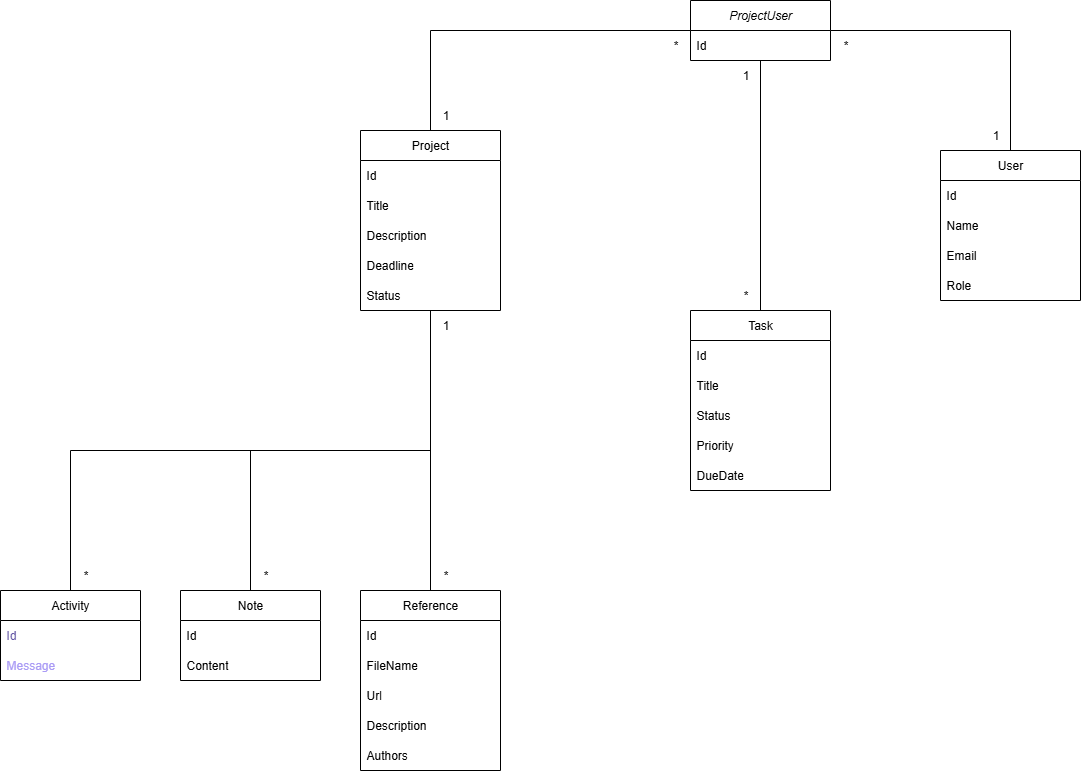

The diagram above was exported from draw.io. Its source (the exported page's mxGraphModel, read from the mxfile embedded in the PNG):
<mxGraphModel dx="1668" dy="2094" grid="1" gridSize="10" guides="1" tooltips="1" connect="1" arrows="1" fold="1" page="1" pageScale="1" pageWidth="827" pageHeight="1169" math="0" shadow="0">
  <root>
    <mxCell id="0" />
    <mxCell id="1" parent="0" />
    <mxCell id="fvIKBjMohI9ecKHUE_Nv-9" style="edgeStyle=orthogonalEdgeStyle;rounded=0;orthogonalLoop=1;jettySize=auto;html=1;exitX=0.5;exitY=0;exitDx=0;exitDy=0;endArrow=none;endFill=0;" edge="1" parent="1" source="fvIKBjMohI9ecKHUE_Nv-1" target="fvIKBjMohI9ecKHUE_Nv-5">
      <mxGeometry relative="1" as="geometry" />
    </mxCell>
    <mxCell id="fvIKBjMohI9ecKHUE_Nv-14" style="edgeStyle=orthogonalEdgeStyle;rounded=0;orthogonalLoop=1;jettySize=auto;html=1;endArrow=none;endFill=0;exitX=0.5;exitY=0;exitDx=0;exitDy=0;" edge="1" parent="1" source="fvIKBjMohI9ecKHUE_Nv-10" target="fvIKBjMohI9ecKHUE_Nv-5">
      <mxGeometry relative="1" as="geometry" />
    </mxCell>
    <mxCell id="fvIKBjMohI9ecKHUE_Nv-21" style="edgeStyle=orthogonalEdgeStyle;rounded=0;orthogonalLoop=1;jettySize=auto;html=1;exitX=0.5;exitY=0;exitDx=0;exitDy=0;endArrow=none;endFill=0;" edge="1" parent="1" source="fvIKBjMohI9ecKHUE_Nv-15" target="fvIKBjMohI9ecKHUE_Nv-5">
      <mxGeometry relative="1" as="geometry" />
    </mxCell>
    <mxCell id="fvIKBjMohI9ecKHUE_Nv-61" style="edgeStyle=orthogonalEdgeStyle;rounded=0;orthogonalLoop=1;jettySize=auto;html=1;endArrow=none;endFill=0;" edge="1" parent="1" source="fvIKBjMohI9ecKHUE_Nv-26" target="fvIKBjMohI9ecKHUE_Nv-49">
      <mxGeometry relative="1" as="geometry" />
    </mxCell>
    <mxCell id="fvIKBjMohI9ecKHUE_Nv-26" value="Task" style="swimlane;fontStyle=0;childLayout=stackLayout;horizontal=1;startSize=30;horizontalStack=0;resizeParent=1;resizeParentMax=0;resizeLast=0;collapsible=1;marginBottom=0;whiteSpace=wrap;html=1;" vertex="1" parent="1">
      <mxGeometry x="770" y="240" width="140" height="180" as="geometry" />
    </mxCell>
    <mxCell id="fvIKBjMohI9ecKHUE_Nv-27" value="Id" style="text;strokeColor=none;fillColor=none;align=left;verticalAlign=middle;spacingLeft=4;spacingRight=4;overflow=hidden;points=[[0,0.5],[1,0.5]];portConstraint=eastwest;rotatable=0;whiteSpace=wrap;html=1;" vertex="1" parent="fvIKBjMohI9ecKHUE_Nv-26">
      <mxGeometry y="30" width="140" height="30" as="geometry" />
    </mxCell>
    <mxCell id="fvIKBjMohI9ecKHUE_Nv-28" value="Title" style="text;strokeColor=none;fillColor=none;align=left;verticalAlign=middle;spacingLeft=4;spacingRight=4;overflow=hidden;points=[[0,0.5],[1,0.5]];portConstraint=eastwest;rotatable=0;whiteSpace=wrap;html=1;" vertex="1" parent="fvIKBjMohI9ecKHUE_Nv-26">
      <mxGeometry y="60" width="140" height="30" as="geometry" />
    </mxCell>
    <mxCell id="fvIKBjMohI9ecKHUE_Nv-29" value="Status" style="text;strokeColor=none;fillColor=none;align=left;verticalAlign=middle;spacingLeft=4;spacingRight=4;overflow=hidden;points=[[0,0.5],[1,0.5]];portConstraint=eastwest;rotatable=0;whiteSpace=wrap;html=1;" vertex="1" parent="fvIKBjMohI9ecKHUE_Nv-26">
      <mxGeometry y="90" width="140" height="30" as="geometry" />
    </mxCell>
    <mxCell id="fvIKBjMohI9ecKHUE_Nv-31" value="Priority" style="text;strokeColor=none;fillColor=none;align=left;verticalAlign=middle;spacingLeft=4;spacingRight=4;overflow=hidden;points=[[0,0.5],[1,0.5]];portConstraint=eastwest;rotatable=0;whiteSpace=wrap;html=1;" vertex="1" parent="fvIKBjMohI9ecKHUE_Nv-26">
      <mxGeometry y="120" width="140" height="30" as="geometry" />
    </mxCell>
    <mxCell id="fvIKBjMohI9ecKHUE_Nv-30" value="DueDate" style="text;strokeColor=none;fillColor=none;align=left;verticalAlign=middle;spacingLeft=4;spacingRight=4;overflow=hidden;points=[[0,0.5],[1,0.5]];portConstraint=eastwest;rotatable=0;whiteSpace=wrap;html=1;" vertex="1" parent="fvIKBjMohI9ecKHUE_Nv-26">
      <mxGeometry y="150" width="140" height="30" as="geometry" />
    </mxCell>
    <mxCell id="fvIKBjMohI9ecKHUE_Nv-56" style="edgeStyle=orthogonalEdgeStyle;rounded=0;orthogonalLoop=1;jettySize=auto;html=1;entryX=1;entryY=0.5;entryDx=0;entryDy=0;exitX=0.5;exitY=0;exitDx=0;exitDy=0;endArrow=none;endFill=0;" edge="1" parent="1" source="fvIKBjMohI9ecKHUE_Nv-32" target="fvIKBjMohI9ecKHUE_Nv-49">
      <mxGeometry relative="1" as="geometry" />
    </mxCell>
    <mxCell id="fvIKBjMohI9ecKHUE_Nv-32" value="User" style="swimlane;fontStyle=0;childLayout=stackLayout;horizontal=1;startSize=30;horizontalStack=0;resizeParent=1;resizeParentMax=0;resizeLast=0;collapsible=1;marginBottom=0;whiteSpace=wrap;html=1;" vertex="1" parent="1">
      <mxGeometry x="1020" y="80" width="140" height="150" as="geometry" />
    </mxCell>
    <mxCell id="fvIKBjMohI9ecKHUE_Nv-33" value="Id" style="text;strokeColor=none;fillColor=none;align=left;verticalAlign=middle;spacingLeft=4;spacingRight=4;overflow=hidden;points=[[0,0.5],[1,0.5]];portConstraint=eastwest;rotatable=0;whiteSpace=wrap;html=1;" vertex="1" parent="fvIKBjMohI9ecKHUE_Nv-32">
      <mxGeometry y="30" width="140" height="30" as="geometry" />
    </mxCell>
    <mxCell id="fvIKBjMohI9ecKHUE_Nv-34" value="Name" style="text;strokeColor=none;fillColor=none;align=left;verticalAlign=middle;spacingLeft=4;spacingRight=4;overflow=hidden;points=[[0,0.5],[1,0.5]];portConstraint=eastwest;rotatable=0;whiteSpace=wrap;html=1;" vertex="1" parent="fvIKBjMohI9ecKHUE_Nv-32">
      <mxGeometry y="60" width="140" height="30" as="geometry" />
    </mxCell>
    <mxCell id="fvIKBjMohI9ecKHUE_Nv-35" value="Email" style="text;strokeColor=none;fillColor=none;align=left;verticalAlign=middle;spacingLeft=4;spacingRight=4;overflow=hidden;points=[[0,0.5],[1,0.5]];portConstraint=eastwest;rotatable=0;whiteSpace=wrap;html=1;" vertex="1" parent="fvIKBjMohI9ecKHUE_Nv-32">
      <mxGeometry y="90" width="140" height="30" as="geometry" />
    </mxCell>
    <mxCell id="fvIKBjMohI9ecKHUE_Nv-42" value="Role" style="text;strokeColor=none;fillColor=none;align=left;verticalAlign=middle;spacingLeft=4;spacingRight=4;overflow=hidden;points=[[0,0.5],[1,0.5]];portConstraint=eastwest;rotatable=0;whiteSpace=wrap;html=1;" vertex="1" parent="fvIKBjMohI9ecKHUE_Nv-32">
      <mxGeometry y="120" width="140" height="30" as="geometry" />
    </mxCell>
    <mxCell id="fvIKBjMohI9ecKHUE_Nv-36" value="" style="group" vertex="1" connectable="0" parent="1">
      <mxGeometry x="80" y="490" width="140" height="120" as="geometry" />
    </mxCell>
    <mxCell id="fvIKBjMohI9ecKHUE_Nv-1" value="Activity" style="swimlane;fontStyle=0;childLayout=stackLayout;horizontal=1;startSize=30;horizontalStack=0;resizeParent=1;resizeParentMax=0;resizeLast=0;collapsible=1;marginBottom=0;whiteSpace=wrap;html=1;" vertex="1" parent="fvIKBjMohI9ecKHUE_Nv-36">
      <mxGeometry y="30" width="140" height="90" as="geometry" />
    </mxCell>
    <mxCell id="fvIKBjMohI9ecKHUE_Nv-2" value="&lt;div style=&quot;line-height: 19px; white-space: pre;&quot;&gt;&lt;font face=&quot;Helvetica&quot; style=&quot;color: light-dark(rgb(100, 87, 165), rgb(255, 255, 255));&quot;&gt;Id&lt;/font&gt;&lt;/div&gt;" style="text;strokeColor=none;fillColor=none;align=left;verticalAlign=middle;spacingLeft=4;spacingRight=4;overflow=hidden;points=[[0,0.5],[1,0.5]];portConstraint=eastwest;rotatable=0;whiteSpace=wrap;html=1;" vertex="1" parent="fvIKBjMohI9ecKHUE_Nv-1">
      <mxGeometry y="30" width="140" height="30" as="geometry" />
    </mxCell>
    <mxCell id="fvIKBjMohI9ecKHUE_Nv-4" value="&lt;div style=&quot;line-height: 19px; white-space: pre;&quot;&gt;&lt;font style=&quot;color: light-dark(rgb(170, 155, 245), rgb(255, 255, 255));&quot;&gt;Message&lt;/font&gt;&lt;/div&gt;" style="text;strokeColor=none;fillColor=none;align=left;verticalAlign=middle;spacingLeft=4;spacingRight=4;overflow=hidden;points=[[0,0.5],[1,0.5]];portConstraint=eastwest;rotatable=0;whiteSpace=wrap;html=1;" vertex="1" parent="fvIKBjMohI9ecKHUE_Nv-1">
      <mxGeometry y="60" width="140" height="30" as="geometry" />
    </mxCell>
    <mxCell id="fvIKBjMohI9ecKHUE_Nv-23" value="*" style="text;html=1;align=center;verticalAlign=middle;resizable=0;points=[];autosize=1;strokeColor=none;fillColor=none;" vertex="1" parent="fvIKBjMohI9ecKHUE_Nv-36">
      <mxGeometry x="70" width="30" height="30" as="geometry" />
    </mxCell>
    <mxCell id="fvIKBjMohI9ecKHUE_Nv-37" value="" style="group" vertex="1" connectable="0" parent="1">
      <mxGeometry x="260" y="490" width="140" height="120" as="geometry" />
    </mxCell>
    <mxCell id="fvIKBjMohI9ecKHUE_Nv-10" value="Note" style="swimlane;fontStyle=0;childLayout=stackLayout;horizontal=1;startSize=30;horizontalStack=0;resizeParent=1;resizeParentMax=0;resizeLast=0;collapsible=1;marginBottom=0;whiteSpace=wrap;html=1;" vertex="1" parent="fvIKBjMohI9ecKHUE_Nv-37">
      <mxGeometry y="30" width="140" height="90" as="geometry" />
    </mxCell>
    <mxCell id="fvIKBjMohI9ecKHUE_Nv-11" value="Id" style="text;strokeColor=none;fillColor=none;align=left;verticalAlign=middle;spacingLeft=4;spacingRight=4;overflow=hidden;points=[[0,0.5],[1,0.5]];portConstraint=eastwest;rotatable=0;whiteSpace=wrap;html=1;" vertex="1" parent="fvIKBjMohI9ecKHUE_Nv-10">
      <mxGeometry y="30" width="140" height="30" as="geometry" />
    </mxCell>
    <mxCell id="fvIKBjMohI9ecKHUE_Nv-12" value="Content" style="text;strokeColor=none;fillColor=none;align=left;verticalAlign=middle;spacingLeft=4;spacingRight=4;overflow=hidden;points=[[0,0.5],[1,0.5]];portConstraint=eastwest;rotatable=0;whiteSpace=wrap;html=1;" vertex="1" parent="fvIKBjMohI9ecKHUE_Nv-10">
      <mxGeometry y="60" width="140" height="30" as="geometry" />
    </mxCell>
    <mxCell id="fvIKBjMohI9ecKHUE_Nv-24" value="*" style="text;html=1;align=center;verticalAlign=middle;resizable=0;points=[];autosize=1;strokeColor=none;fillColor=none;" vertex="1" parent="fvIKBjMohI9ecKHUE_Nv-37">
      <mxGeometry x="70" width="30" height="30" as="geometry" />
    </mxCell>
    <mxCell id="fvIKBjMohI9ecKHUE_Nv-38" value="" style="group" vertex="1" connectable="0" parent="1">
      <mxGeometry x="440" y="490" width="140" height="210" as="geometry" />
    </mxCell>
    <mxCell id="fvIKBjMohI9ecKHUE_Nv-15" value="Reference" style="swimlane;fontStyle=0;childLayout=stackLayout;horizontal=1;startSize=30;horizontalStack=0;resizeParent=1;resizeParentMax=0;resizeLast=0;collapsible=1;marginBottom=0;whiteSpace=wrap;html=1;" vertex="1" parent="fvIKBjMohI9ecKHUE_Nv-38">
      <mxGeometry y="30" width="140" height="180" as="geometry" />
    </mxCell>
    <mxCell id="fvIKBjMohI9ecKHUE_Nv-16" value="Id" style="text;strokeColor=none;fillColor=none;align=left;verticalAlign=middle;spacingLeft=4;spacingRight=4;overflow=hidden;points=[[0,0.5],[1,0.5]];portConstraint=eastwest;rotatable=0;whiteSpace=wrap;html=1;" vertex="1" parent="fvIKBjMohI9ecKHUE_Nv-15">
      <mxGeometry y="30" width="140" height="30" as="geometry" />
    </mxCell>
    <mxCell id="fvIKBjMohI9ecKHUE_Nv-17" value="FileName" style="text;strokeColor=none;fillColor=none;align=left;verticalAlign=middle;spacingLeft=4;spacingRight=4;overflow=hidden;points=[[0,0.5],[1,0.5]];portConstraint=eastwest;rotatable=0;whiteSpace=wrap;html=1;" vertex="1" parent="fvIKBjMohI9ecKHUE_Nv-15">
      <mxGeometry y="60" width="140" height="30" as="geometry" />
    </mxCell>
    <mxCell id="fvIKBjMohI9ecKHUE_Nv-18" value="Url" style="text;strokeColor=none;fillColor=none;align=left;verticalAlign=middle;spacingLeft=4;spacingRight=4;overflow=hidden;points=[[0,0.5],[1,0.5]];portConstraint=eastwest;rotatable=0;whiteSpace=wrap;html=1;" vertex="1" parent="fvIKBjMohI9ecKHUE_Nv-15">
      <mxGeometry y="90" width="140" height="30" as="geometry" />
    </mxCell>
    <mxCell id="fvIKBjMohI9ecKHUE_Nv-19" value="Description" style="text;strokeColor=none;fillColor=none;align=left;verticalAlign=middle;spacingLeft=4;spacingRight=4;overflow=hidden;points=[[0,0.5],[1,0.5]];portConstraint=eastwest;rotatable=0;whiteSpace=wrap;html=1;" vertex="1" parent="fvIKBjMohI9ecKHUE_Nv-15">
      <mxGeometry y="120" width="140" height="30" as="geometry" />
    </mxCell>
    <mxCell id="fvIKBjMohI9ecKHUE_Nv-20" value="Authors" style="text;strokeColor=none;fillColor=none;align=left;verticalAlign=middle;spacingLeft=4;spacingRight=4;overflow=hidden;points=[[0,0.5],[1,0.5]];portConstraint=eastwest;rotatable=0;whiteSpace=wrap;html=1;" vertex="1" parent="fvIKBjMohI9ecKHUE_Nv-15">
      <mxGeometry y="150" width="140" height="30" as="geometry" />
    </mxCell>
    <mxCell id="fvIKBjMohI9ecKHUE_Nv-25" value="*" style="text;html=1;align=center;verticalAlign=middle;resizable=0;points=[];autosize=1;strokeColor=none;fillColor=none;" vertex="1" parent="fvIKBjMohI9ecKHUE_Nv-38">
      <mxGeometry x="70" width="30" height="30" as="geometry" />
    </mxCell>
    <mxCell id="fvIKBjMohI9ecKHUE_Nv-41" value="" style="group" vertex="1" connectable="0" parent="1">
      <mxGeometry x="440" y="60" width="140" height="210" as="geometry" />
    </mxCell>
    <mxCell id="fvIKBjMohI9ecKHUE_Nv-5" value="Project" style="swimlane;fontStyle=0;childLayout=stackLayout;horizontal=1;startSize=30;horizontalStack=0;resizeParent=1;resizeParentMax=0;resizeLast=0;collapsible=1;marginBottom=0;whiteSpace=wrap;html=1;" vertex="1" parent="fvIKBjMohI9ecKHUE_Nv-41">
      <mxGeometry width="140" height="180" as="geometry" />
    </mxCell>
    <mxCell id="fvIKBjMohI9ecKHUE_Nv-6" value="Id" style="text;strokeColor=none;fillColor=none;align=left;verticalAlign=middle;spacingLeft=4;spacingRight=4;overflow=hidden;points=[[0,0.5],[1,0.5]];portConstraint=eastwest;rotatable=0;whiteSpace=wrap;html=1;" vertex="1" parent="fvIKBjMohI9ecKHUE_Nv-5">
      <mxGeometry y="30" width="140" height="30" as="geometry" />
    </mxCell>
    <mxCell id="fvIKBjMohI9ecKHUE_Nv-7" value="Title" style="text;strokeColor=none;fillColor=none;align=left;verticalAlign=middle;spacingLeft=4;spacingRight=4;overflow=hidden;points=[[0,0.5],[1,0.5]];portConstraint=eastwest;rotatable=0;whiteSpace=wrap;html=1;" vertex="1" parent="fvIKBjMohI9ecKHUE_Nv-5">
      <mxGeometry y="60" width="140" height="30" as="geometry" />
    </mxCell>
    <mxCell id="fvIKBjMohI9ecKHUE_Nv-8" value="Description" style="text;strokeColor=none;fillColor=none;align=left;verticalAlign=middle;spacingLeft=4;spacingRight=4;overflow=hidden;points=[[0,0.5],[1,0.5]];portConstraint=eastwest;rotatable=0;whiteSpace=wrap;html=1;" vertex="1" parent="fvIKBjMohI9ecKHUE_Nv-5">
      <mxGeometry y="90" width="140" height="30" as="geometry" />
    </mxCell>
    <mxCell id="fvIKBjMohI9ecKHUE_Nv-39" value="Deadline" style="text;strokeColor=none;fillColor=none;align=left;verticalAlign=middle;spacingLeft=4;spacingRight=4;overflow=hidden;points=[[0,0.5],[1,0.5]];portConstraint=eastwest;rotatable=0;whiteSpace=wrap;html=1;" vertex="1" parent="fvIKBjMohI9ecKHUE_Nv-5">
      <mxGeometry y="120" width="140" height="30" as="geometry" />
    </mxCell>
    <mxCell id="fvIKBjMohI9ecKHUE_Nv-40" value="Status" style="text;strokeColor=none;fillColor=none;align=left;verticalAlign=middle;spacingLeft=4;spacingRight=4;overflow=hidden;points=[[0,0.5],[1,0.5]];portConstraint=eastwest;rotatable=0;whiteSpace=wrap;html=1;" vertex="1" parent="fvIKBjMohI9ecKHUE_Nv-5">
      <mxGeometry y="150" width="140" height="30" as="geometry" />
    </mxCell>
    <mxCell id="fvIKBjMohI9ecKHUE_Nv-22" value="1" style="text;html=1;align=center;verticalAlign=middle;resizable=0;points=[];autosize=1;strokeColor=none;fillColor=none;" vertex="1" parent="fvIKBjMohI9ecKHUE_Nv-41">
      <mxGeometry x="70" y="180" width="30" height="30" as="geometry" />
    </mxCell>
    <mxCell id="fvIKBjMohI9ecKHUE_Nv-44" value="1" style="text;html=1;align=center;verticalAlign=middle;resizable=0;points=[];autosize=1;strokeColor=none;fillColor=none;" vertex="1" parent="1">
      <mxGeometry x="810" y="-10" width="30" height="30" as="geometry" />
    </mxCell>
    <mxCell id="fvIKBjMohI9ecKHUE_Nv-45" value="*" style="text;html=1;align=center;verticalAlign=middle;resizable=0;points=[];autosize=1;strokeColor=none;fillColor=none;" vertex="1" parent="1">
      <mxGeometry x="810" y="210" width="30" height="30" as="geometry" />
    </mxCell>
    <mxCell id="fvIKBjMohI9ecKHUE_Nv-49" value="&lt;i&gt;ProjectUser&lt;/i&gt;" style="swimlane;fontStyle=0;childLayout=stackLayout;horizontal=1;startSize=30;horizontalStack=0;resizeParent=1;resizeParentMax=0;resizeLast=0;collapsible=1;marginBottom=0;whiteSpace=wrap;html=1;" vertex="1" parent="1">
      <mxGeometry x="770" y="-70" width="140" height="60" as="geometry" />
    </mxCell>
    <mxCell id="fvIKBjMohI9ecKHUE_Nv-50" value="Id" style="text;strokeColor=none;fillColor=none;align=left;verticalAlign=middle;spacingLeft=4;spacingRight=4;overflow=hidden;points=[[0,0.5],[1,0.5]];portConstraint=eastwest;rotatable=0;whiteSpace=wrap;html=1;" vertex="1" parent="fvIKBjMohI9ecKHUE_Nv-49">
      <mxGeometry y="30" width="140" height="30" as="geometry" />
    </mxCell>
    <mxCell id="fvIKBjMohI9ecKHUE_Nv-55" style="edgeStyle=orthogonalEdgeStyle;rounded=0;orthogonalLoop=1;jettySize=auto;html=1;entryX=0;entryY=0.5;entryDx=0;entryDy=0;exitX=0.5;exitY=0;exitDx=0;exitDy=0;endArrow=none;endFill=0;" edge="1" parent="1" source="fvIKBjMohI9ecKHUE_Nv-5" target="fvIKBjMohI9ecKHUE_Nv-49">
      <mxGeometry relative="1" as="geometry" />
    </mxCell>
    <mxCell id="fvIKBjMohI9ecKHUE_Nv-57" value="1" style="text;html=1;align=center;verticalAlign=middle;resizable=0;points=[];autosize=1;strokeColor=none;fillColor=none;" vertex="1" parent="1">
      <mxGeometry x="510" y="30" width="30" height="30" as="geometry" />
    </mxCell>
    <mxCell id="fvIKBjMohI9ecKHUE_Nv-58" value="1" style="text;html=1;align=center;verticalAlign=middle;resizable=0;points=[];autosize=1;strokeColor=none;fillColor=none;" vertex="1" parent="1">
      <mxGeometry x="1060" y="50" width="30" height="30" as="geometry" />
    </mxCell>
    <mxCell id="fvIKBjMohI9ecKHUE_Nv-59" value="*" style="text;html=1;align=center;verticalAlign=middle;resizable=0;points=[];autosize=1;strokeColor=none;fillColor=none;" vertex="1" parent="1">
      <mxGeometry x="910" y="-40" width="30" height="30" as="geometry" />
    </mxCell>
    <mxCell id="fvIKBjMohI9ecKHUE_Nv-60" value="*" style="text;html=1;align=center;verticalAlign=middle;resizable=0;points=[];autosize=1;strokeColor=none;fillColor=none;" vertex="1" parent="1">
      <mxGeometry x="740" y="-40" width="30" height="30" as="geometry" />
    </mxCell>
  </root>
</mxGraphModel>